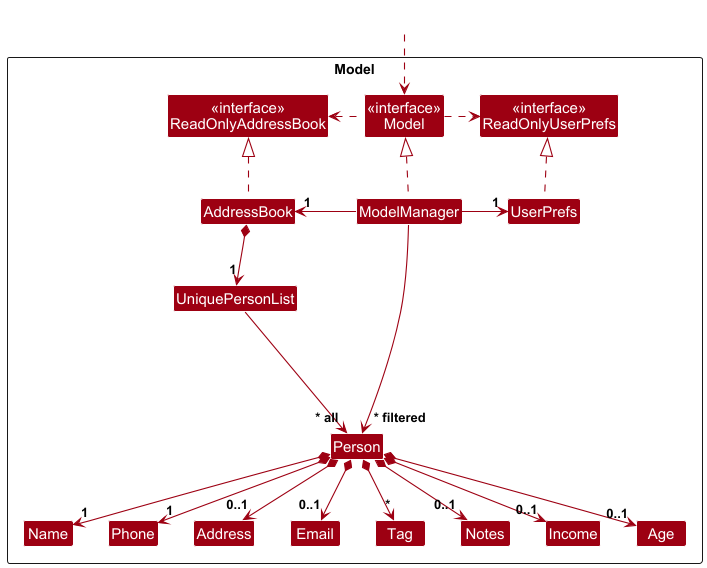

The diagram above was rendered by PlantUML. Its source (embedded in the PNG):
@startuml
!include style.puml
skinparam arrowThickness 1.1
skinparam arrowColor MODEL_COLOR
skinparam classBackgroundColor MODEL_COLOR

Package Model as ModelPackage <<Rectangle>>{
Class "<<interface>>\nReadOnlyAddressBook" as ReadOnlyAddressBook
Class "<<interface>>\nReadOnlyUserPrefs" as ReadOnlyUserPrefs
Class "<<interface>>\nModel" as Model
Class AddressBook
Class ModelManager
Class UserPrefs

Class UniquePersonList
Class Person
Class Address
Class Email
Class Name
Class Phone
Class Tag
Class Notes
Class Income
Class Age

Class I #FFFFFF
}

Class HiddenOutside #FFFFFF
HiddenOutside ..> Model

AddressBook .up.|> ReadOnlyAddressBook

ModelManager .up.|> Model
Model .right.> ReadOnlyUserPrefs
Model .left.> ReadOnlyAddressBook
ModelManager -left-> "1" AddressBook
ModelManager -right-> "1" UserPrefs
UserPrefs .up.|> ReadOnlyUserPrefs

AddressBook *--> "1" UniquePersonList
UniquePersonList --> "~* all" Person
Person *--> "1" Name
Person *--> "1" Phone
Person *--> "0..1" Email
Person *--> "0..1" Address
Person *--> "*" Tag
Person *--> "0..1" Notes
Person *--> "0..1" Income
Person *--> "0..1" Age

Person -[hidden]up--> I
UniquePersonList -[hidden]right-> I

Name -[hidden]right-> Phone
Phone -[hidden]right-> Address
Address -[hidden]right-> Email

ModelManager --> "~* filtered" Person
@enduml